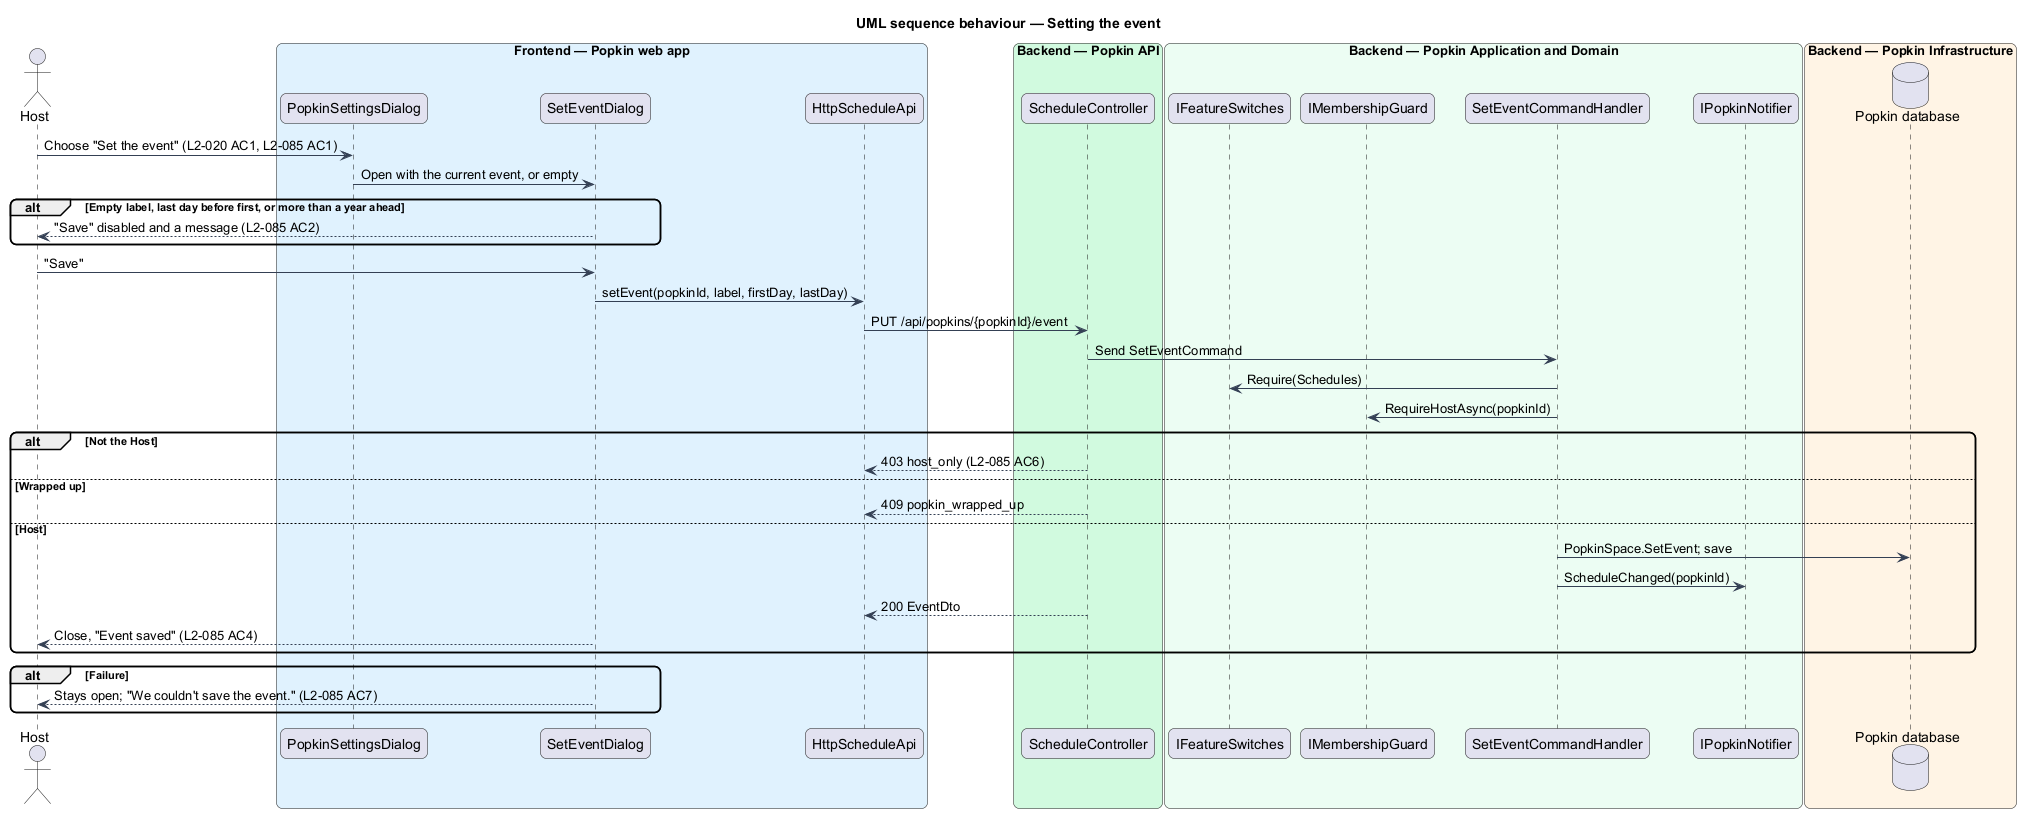

The diagram above was rendered by PlantUML. Its source (embedded in the PNG):
@startuml
title UML sequence behaviour — Setting the event
skinparam backgroundColor #FFFFFF
skinparam shadowing false
skinparam roundcorner 12
skinparam defaultFontName Arial
skinparam ArrowColor #344054
actor "Host" as actor
box "Frontend — Popkin web app" #E0F2FE
  participant "PopkinSettingsDialog" as menu
  participant "SetEventDialog" as dialog
  participant "HttpScheduleApi" as client
end box
box "Backend — Popkin API" #D1FADF
  participant "ScheduleController" as controller
end box
box "Backend — Popkin Application and Domain" #ECFDF3
  participant "IFeatureSwitches" as switches
  participant "IMembershipGuard" as guard
  participant "SetEventCommandHandler" as handler
  participant "IPopkinNotifier" as notifier
end box
box "Backend — Popkin Infrastructure" #FFF4E5
  database "Popkin database" as db
end box
actor -> menu : Choose "Set the event" (L2-020 AC1, L2-085 AC1)
menu -> dialog : Open with the current event, or empty
alt Empty label, last day before first, or more than a year ahead
  dialog --> actor : "Save" disabled and a message (L2-085 AC2)
end
actor -> dialog : "Save"
dialog -> client : setEvent(popkinId, label, firstDay, lastDay)
client -> controller : PUT /api/popkins/{popkinId}/event
controller -> handler : Send SetEventCommand
handler -> switches : Require(Schedules)
handler -> guard : RequireHostAsync(popkinId)
alt Not the Host
  controller --> client : 403 host_only (L2-085 AC6)
else Wrapped up
  controller --> client : 409 popkin_wrapped_up
else Host
  handler -> db : PopkinSpace.SetEvent; save
  handler -> notifier : ScheduleChanged(popkinId)
  controller --> client : 200 EventDto
  dialog --> actor : Close, "Event saved" (L2-085 AC4)
end
alt Failure
  dialog --> actor : Stays open; "We couldn't save the event." (L2-085 AC7)
end
@enduml